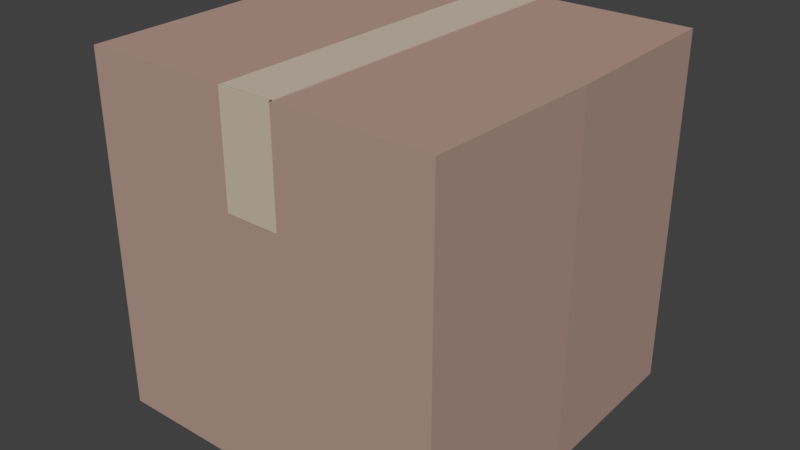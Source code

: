 # Source: cardboard_box_closed_taped.blend  (saved by Blender 2.78.0; exported with 4.5.12 LTS)
import bpy
from mathutils import Matrix  # noqa: F401  (used for matrix-valued properties, if any)

bpy.ops.wm.read_factory_settings(use_empty=True)
scene = bpy.context.scene
scene.name = 'Scene'

# ---- collections
col_collection_1 = bpy.data.collections.new('Collection 1'); scene.collection.children.link(col_collection_1)

# ---- materials (node trees are filled in below, after node groups)
mat_cardboard_box_tape = bpy.data.materials.new('cardboard_box_tape')
mat_cardboard_box_tape.alpha_threshold = 0.0
mat_cardboard_box_tape.use_transparent_shadow = False
mat_cardboard_box_tape.diffuse_color = (0.5815, 0.5024, 0.4108, 1.0)
mat_cardboard_box_tape.specular_color = (0.3757, 0.3514, 0.3621)
mat_cardboard_box_tape.roughness = 0.5
mat_cardboard_box_material = bpy.data.materials.new('cardboard_box_material')
mat_cardboard_box_material.alpha_threshold = 0.0
mat_cardboard_box_material.use_transparent_shadow = False
mat_cardboard_box_material.diffuse_color = (0.4575, 0.312, 0.2619, 1.0)
mat_cardboard_box_material.roughness = 0.5
mat_cardboard_box_material.line_color = (0.0, 0.0, 0.0, 1.0)

# ---- material node trees

# ---- world
world_world = bpy.data.worlds.new('World'); scene.world = world_world
world_world.color = (0.05088, 0.05088, 0.05088)
world_world.use_sun_shadow = False
world_world.sun_shadow_jitter_overblur = 0.0
world_world.cycles.sampling_method = 'MANUAL'

# ---- meshes
me_cube_004 = bpy.data.meshes.new('Cube.004')
me_cube_004.from_pydata([(-1.0, -1.0, -1.0), (-1.0, -1.0, 1.0), (-1.0, 1.0, -1.0), (-1.0, 1.0, 1.0), (1.0, -1.0, -1.0), (1.0, -1.0, 1.0), (1.0, 1.0, -1.0), (1.0, 1.0, 1.0)], [], [(0, 1, 3, 2), (2, 3, 7, 6), (6, 7, 5, 4), (4, 5, 1, 0), (2, 6, 4, 0), (7, 3, 1, 5)])
me_cube_004.materials.append(mat_cardboard_box_tape)
me_cube_004.use_remesh_preserve_volume = False
me_cube_004.use_remesh_preserve_attributes = False
me_cube_004.use_mirror_vertex_groups = False
me_cube_004.update()
me_cube_003 = bpy.data.meshes.new('Cube.003')
me_cube_003.from_pydata([(-1.0, -1.0, -1.0), (-1.0, -1.0, 1.0), (-1.0, 1.0, -1.0), (-1.0, 1.0, 1.0), (1.0, -1.0, -1.0), (1.0, -1.0, 1.0), (1.0, 1.0, -1.0), (1.0, 1.0, 1.0)], [], [(0, 1, 3, 2), (2, 3, 7, 6), (6, 7, 5, 4), (4, 5, 1, 0), (2, 6, 4, 0), (7, 3, 1, 5)])
me_cube_003.materials.append(mat_cardboard_box_tape)
me_cube_003.use_remesh_preserve_volume = False
me_cube_003.use_remesh_preserve_attributes = False
me_cube_003.use_mirror_vertex_groups = False
me_cube_003.update()
me_cube_002 = bpy.data.meshes.new('Cube.002')
me_cube_002.from_pydata([(-1.0, -1.0, -1.0), (-1.0, -1.0, 1.0), (-1.0, 1.0, -1.0), (-1.0, 1.0, 1.0), (1.0, -1.0, -1.0), (1.0, -1.0, 1.0), (1.0, 1.0, -1.0), (1.0, 1.0, 1.0)], [], [(0, 1, 3, 2), (2, 3, 7, 6), (6, 7, 5, 4), (4, 5, 1, 0), (2, 6, 4, 0), (7, 3, 1, 5)])
me_cube_002.materials.append(mat_cardboard_box_tape)
me_cube_002.use_remesh_preserve_volume = False
me_cube_002.use_remesh_preserve_attributes = False
me_cube_002.use_mirror_vertex_groups = False
me_cube_002.update()
me_cube_001 = bpy.data.meshes.new('Cube.001')
me_cube_001.from_pydata([(-1.0, -1.0, -1.0), (-1.0, -1.0, 1.0), (-1.0, 1.0, -1.0), (-1.0, 1.0, 1.0), (1.0, -1.0, -1.0), (1.0, -1.0, 1.0), (1.0, 1.0, -1.0), (1.0, 1.0, 1.0), (-1.023, 0.0, -1.0), (-1.023, 0.0, 1.0), (1.023, 0.0, -1.0), (1.023, 0.0, 1.0)], [], [(8, 9, 3, 2), (2, 3, 7, 6), (10, 11, 5, 4), (4, 5, 1, 0), (8, 10, 4, 0), (11, 9, 1, 5), (7, 3, 9, 11), (2, 6, 10, 8), (6, 7, 11, 10), (0, 1, 9, 8)])
me_cube_001.materials.append(mat_cardboard_box_material)
me_cube_001.use_remesh_preserve_volume = False
me_cube_001.use_remesh_preserve_attributes = False
me_cube_001.use_mirror_vertex_groups = False
me_cube_001.update()

# ---- objects
ob_cube_003 = bpy.data.objects.new('Cube.003', me_cube_004)
ob_cube_002 = bpy.data.objects.new('Cube.002', me_cube_003)
ob_cube_001 = bpy.data.objects.new('Cube.001', me_cube_002)
ob_cube = bpy.data.objects.new('Cube', me_cube_001)

# ---- transforms, parenting, visibility, modifiers, constraints
ob_cube_003.location = (0.0, 0.9939, 1.705)
ob_cube_003.rotation_euler = (1.571, 0.0, 0.0)
ob_cube_003.scale = (0.15, 0.3, 0.01)
ob_cube_003.lineart.crease_threshold = 0.0
ob_cube_002.location = (0.0, -0.9927, 1.705)
ob_cube_002.rotation_euler = (1.571, 0.0, 0.0)
ob_cube_002.scale = (0.15, 0.3, 0.01)
ob_cube_002.lineart.crease_threshold = 0.0
ob_cube_001.location = (0.0, 0.0, 1.995)
ob_cube_001.scale = (0.15, 1.0, 0.01)
ob_cube_001.lineart.crease_threshold = 0.0
ob_cube.location = (0.0, 0.0, 1.0)
ob_cube.lineart.crease_threshold = 0.0

# ---- collection membership
col_collection_1.objects.link(ob_cube_003)
col_collection_1.objects.link(ob_cube_002)
col_collection_1.objects.link(ob_cube_001)
col_collection_1.objects.link(ob_cube)

# ---- scene / render settings (as saved in the file)
scene.frame_start = 1; scene.frame_end = 250; scene.frame_set(1)
scene.render.engine = 'BLENDER_EEVEE_NEXT'
scene.render.resolution_percentage = 50
scene.render.dither_intensity = 0.0
scene.cycles.use_denoising = False
scene.cycles.samples = 128
scene.cycles.sampling_pattern = 'TABULATED_SOBOL'
scene.cycles.light_sampling_threshold = 0.0
scene.cycles.use_adaptive_sampling = False
scene.cycles.use_light_tree = False
scene.cycles.blur_glossy = 0.0
scene.cycles.sample_clamp_indirect = 0.0
scene.view_settings.view_transform = 'Standard'
bpy.context.view_layer.update()

# ---- added for rendering (the .blend has no active camera and no usable light): camera, sun
cam_auto = bpy.data.cameras.new('AutoCamera')
cam_auto.lens = 50.0
cam_auto.sensor_width = 36.0
cam_auto.clip_end = 1000.0
ob_auto_camera = bpy.data.objects.new('AutoCamera', cam_auto)
scene.collection.objects.link(ob_auto_camera)
ob_auto_camera.location = (3.23588, -3.88246, 3.5912)
ob_auto_camera.rotation_euler = (1.09748, -7.21219e-08, 0.694738)
scene.camera = ob_auto_camera
light_auto_sun = bpy.data.lights.new('AutoSun', 'SUN')
light_auto_sun.energy = 3.0
light_auto_sun.angle = 0.0523599
ob_auto_sun = bpy.data.objects.new('AutoSun', light_auto_sun)
scene.collection.objects.link(ob_auto_sun)
ob_auto_sun.rotation_euler = (0.872665, 0.174533, 0.523599)
bpy.context.view_layer.update()
